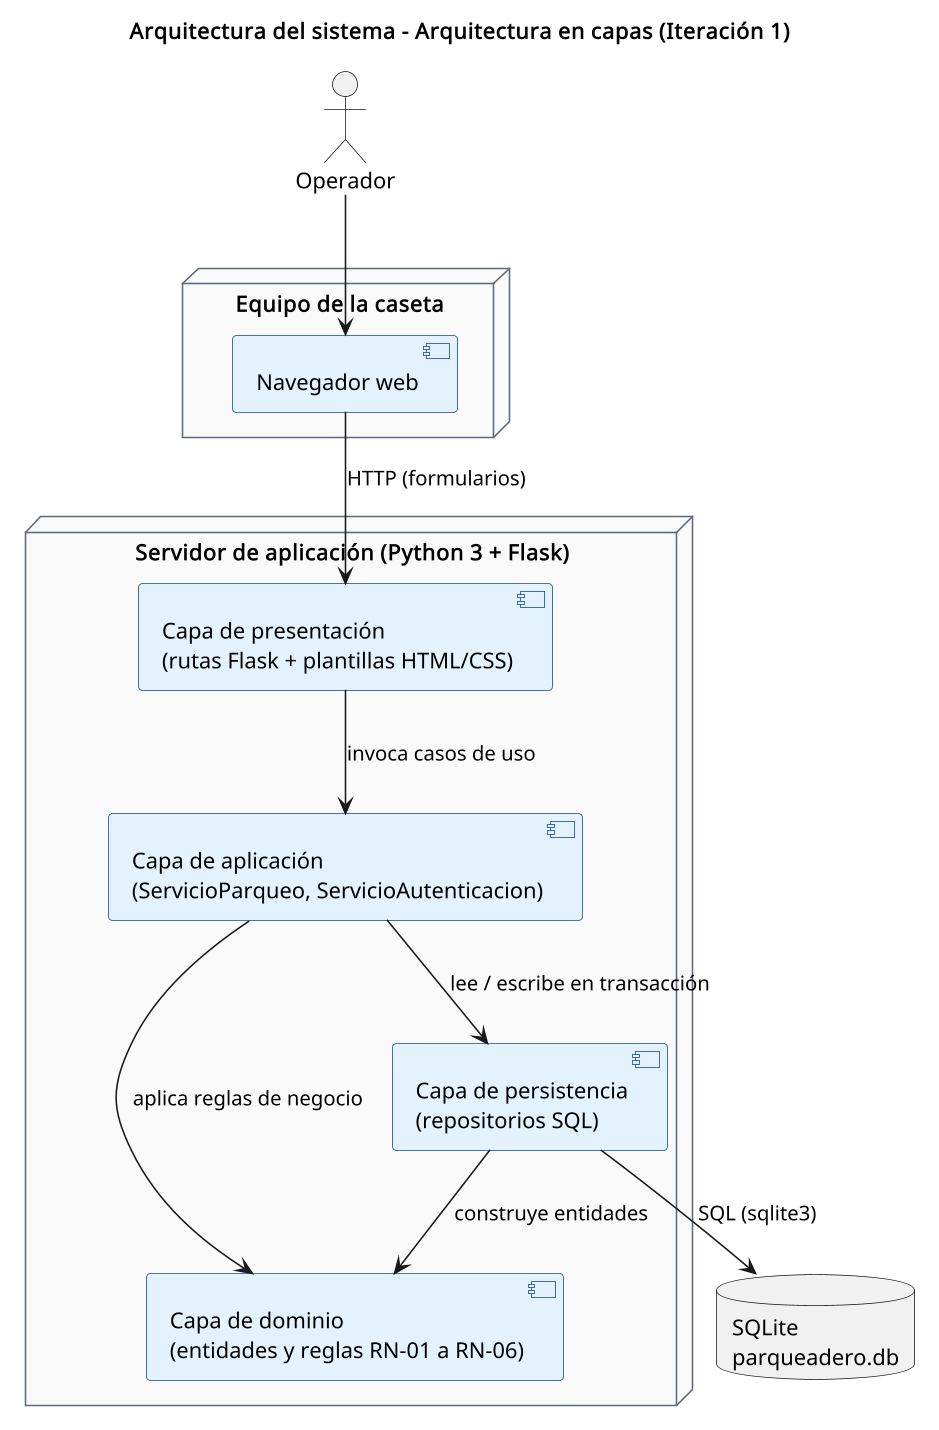

The diagram above was rendered by PlantUML. Its source (embedded in the PNG):
@startuml arquitectura
skinparamlocked dpi 150
skinparam backgroundColor white
skinparam defaultFontName Helvetica
skinparam component {
  BackgroundColor #E3F2FD
  BorderColor #0D47A1
}
skinparam node {
  BackgroundColor #FAFAFA
  BorderColor #5B6B7C
}
title Arquitectura del sistema - Arquitectura en capas (Iteración 1)

actor Operador
node "Equipo de la caseta" {
  component "Navegador web" as Nav
}
node "Servidor de aplicación (Python 3 + Flask)" {
  component "Capa de presentación\n(rutas Flask + plantillas HTML/CSS)" as Pres
  component "Capa de aplicación\n(ServicioParqueo, ServicioAutenticacion)" as App
  component "Capa de dominio\n(entidades y reglas RN-01 a RN-06)" as Dom
  component "Capa de persistencia\n(repositorios SQL)" as Per
}
database "SQLite\nparqueadero.db" as DB

Operador --> Nav
Nav --> Pres : HTTP (formularios)
Pres --> App : invoca casos de uso
App --> Dom : aplica reglas de negocio
App --> Per : lee / escribe en transacción
Per --> Dom : construye entidades
Per --> DB : SQL (sqlite3)
@enduml